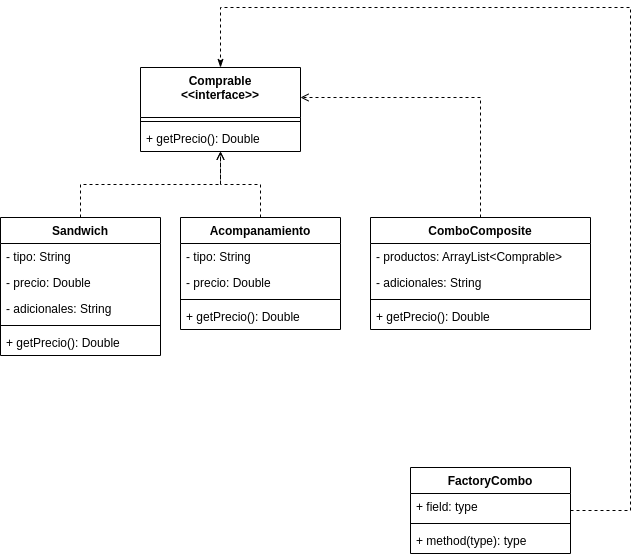

The diagram above was exported from draw.io. Its source (the exported page's mxGraphModel, read from the mxfile embedded in the PNG):
<mxGraphModel dx="1111" dy="653" grid="1" gridSize="10" guides="1" tooltips="1" connect="1" arrows="1" fold="1" page="1" pageScale="1" pageWidth="850" pageHeight="1100" math="0" shadow="0">
  <root>
    <mxCell id="0" />
    <mxCell id="1" parent="0" />
    <mxCell id="yOQiKeNHZjrs357IYuUt-1" value="Comprable&#10;&lt;&lt;interface&gt;&gt;" style="swimlane;fontStyle=1;align=center;verticalAlign=top;childLayout=stackLayout;horizontal=1;startSize=50;horizontalStack=0;resizeParent=1;resizeParentMax=0;resizeLast=0;collapsible=1;marginBottom=0;" vertex="1" parent="1">
      <mxGeometry x="170" y="230" width="160" height="84" as="geometry" />
    </mxCell>
    <mxCell id="yOQiKeNHZjrs357IYuUt-3" value="" style="line;strokeWidth=1;fillColor=none;align=left;verticalAlign=middle;spacingTop=-1;spacingLeft=3;spacingRight=3;rotatable=0;labelPosition=right;points=[];portConstraint=eastwest;" vertex="1" parent="yOQiKeNHZjrs357IYuUt-1">
      <mxGeometry y="50" width="160" height="8" as="geometry" />
    </mxCell>
    <mxCell id="yOQiKeNHZjrs357IYuUt-4" value="+ getPrecio(): Double" style="text;strokeColor=none;fillColor=none;align=left;verticalAlign=top;spacingLeft=4;spacingRight=4;overflow=hidden;rotatable=0;points=[[0,0.5],[1,0.5]];portConstraint=eastwest;" vertex="1" parent="yOQiKeNHZjrs357IYuUt-1">
      <mxGeometry y="58" width="160" height="26" as="geometry" />
    </mxCell>
    <mxCell id="yOQiKeNHZjrs357IYuUt-23" style="edgeStyle=orthogonalEdgeStyle;rounded=0;orthogonalLoop=1;jettySize=auto;html=1;dashed=1;endArrow=open;endFill=0;" edge="1" parent="1" source="yOQiKeNHZjrs357IYuUt-5" target="yOQiKeNHZjrs357IYuUt-1">
      <mxGeometry relative="1" as="geometry" />
    </mxCell>
    <mxCell id="yOQiKeNHZjrs357IYuUt-5" value="Sandwich" style="swimlane;fontStyle=1;align=center;verticalAlign=top;childLayout=stackLayout;horizontal=1;startSize=26;horizontalStack=0;resizeParent=1;resizeParentMax=0;resizeLast=0;collapsible=1;marginBottom=0;" vertex="1" parent="1">
      <mxGeometry x="30" y="380" width="160" height="138" as="geometry" />
    </mxCell>
    <mxCell id="yOQiKeNHZjrs357IYuUt-6" value="- tipo: String" style="text;strokeColor=none;fillColor=none;align=left;verticalAlign=top;spacingLeft=4;spacingRight=4;overflow=hidden;rotatable=0;points=[[0,0.5],[1,0.5]];portConstraint=eastwest;" vertex="1" parent="yOQiKeNHZjrs357IYuUt-5">
      <mxGeometry y="26" width="160" height="26" as="geometry" />
    </mxCell>
    <mxCell id="yOQiKeNHZjrs357IYuUt-9" value="- precio: Double" style="text;strokeColor=none;fillColor=none;align=left;verticalAlign=top;spacingLeft=4;spacingRight=4;overflow=hidden;rotatable=0;points=[[0,0.5],[1,0.5]];portConstraint=eastwest;" vertex="1" parent="yOQiKeNHZjrs357IYuUt-5">
      <mxGeometry y="52" width="160" height="26" as="geometry" />
    </mxCell>
    <mxCell id="yOQiKeNHZjrs357IYuUt-10" value="- adicionales: String" style="text;strokeColor=none;fillColor=none;align=left;verticalAlign=top;spacingLeft=4;spacingRight=4;overflow=hidden;rotatable=0;points=[[0,0.5],[1,0.5]];portConstraint=eastwest;" vertex="1" parent="yOQiKeNHZjrs357IYuUt-5">
      <mxGeometry y="78" width="160" height="26" as="geometry" />
    </mxCell>
    <mxCell id="yOQiKeNHZjrs357IYuUt-7" value="" style="line;strokeWidth=1;fillColor=none;align=left;verticalAlign=middle;spacingTop=-1;spacingLeft=3;spacingRight=3;rotatable=0;labelPosition=right;points=[];portConstraint=eastwest;" vertex="1" parent="yOQiKeNHZjrs357IYuUt-5">
      <mxGeometry y="104" width="160" height="8" as="geometry" />
    </mxCell>
    <mxCell id="yOQiKeNHZjrs357IYuUt-8" value="+ getPrecio(): Double" style="text;strokeColor=none;fillColor=none;align=left;verticalAlign=top;spacingLeft=4;spacingRight=4;overflow=hidden;rotatable=0;points=[[0,0.5],[1,0.5]];portConstraint=eastwest;" vertex="1" parent="yOQiKeNHZjrs357IYuUt-5">
      <mxGeometry y="112" width="160" height="26" as="geometry" />
    </mxCell>
    <mxCell id="yOQiKeNHZjrs357IYuUt-24" style="edgeStyle=orthogonalEdgeStyle;rounded=0;orthogonalLoop=1;jettySize=auto;html=1;dashed=1;endArrow=open;endFill=0;" edge="1" parent="1" source="yOQiKeNHZjrs357IYuUt-11" target="yOQiKeNHZjrs357IYuUt-1">
      <mxGeometry relative="1" as="geometry" />
    </mxCell>
    <mxCell id="yOQiKeNHZjrs357IYuUt-11" value="Acompanamiento" style="swimlane;fontStyle=1;align=center;verticalAlign=top;childLayout=stackLayout;horizontal=1;startSize=26;horizontalStack=0;resizeParent=1;resizeParentMax=0;resizeLast=0;collapsible=1;marginBottom=0;" vertex="1" parent="1">
      <mxGeometry x="210" y="380" width="160" height="112" as="geometry" />
    </mxCell>
    <mxCell id="yOQiKeNHZjrs357IYuUt-12" value="- tipo: String" style="text;strokeColor=none;fillColor=none;align=left;verticalAlign=top;spacingLeft=4;spacingRight=4;overflow=hidden;rotatable=0;points=[[0,0.5],[1,0.5]];portConstraint=eastwest;" vertex="1" parent="yOQiKeNHZjrs357IYuUt-11">
      <mxGeometry y="26" width="160" height="26" as="geometry" />
    </mxCell>
    <mxCell id="yOQiKeNHZjrs357IYuUt-13" value="- precio: Double" style="text;strokeColor=none;fillColor=none;align=left;verticalAlign=top;spacingLeft=4;spacingRight=4;overflow=hidden;rotatable=0;points=[[0,0.5],[1,0.5]];portConstraint=eastwest;" vertex="1" parent="yOQiKeNHZjrs357IYuUt-11">
      <mxGeometry y="52" width="160" height="26" as="geometry" />
    </mxCell>
    <mxCell id="yOQiKeNHZjrs357IYuUt-15" value="" style="line;strokeWidth=1;fillColor=none;align=left;verticalAlign=middle;spacingTop=-1;spacingLeft=3;spacingRight=3;rotatable=0;labelPosition=right;points=[];portConstraint=eastwest;" vertex="1" parent="yOQiKeNHZjrs357IYuUt-11">
      <mxGeometry y="78" width="160" height="8" as="geometry" />
    </mxCell>
    <mxCell id="yOQiKeNHZjrs357IYuUt-16" value="+ getPrecio(): Double" style="text;strokeColor=none;fillColor=none;align=left;verticalAlign=top;spacingLeft=4;spacingRight=4;overflow=hidden;rotatable=0;points=[[0,0.5],[1,0.5]];portConstraint=eastwest;" vertex="1" parent="yOQiKeNHZjrs357IYuUt-11">
      <mxGeometry y="86" width="160" height="26" as="geometry" />
    </mxCell>
    <mxCell id="yOQiKeNHZjrs357IYuUt-25" style="edgeStyle=orthogonalEdgeStyle;rounded=0;orthogonalLoop=1;jettySize=auto;html=1;dashed=1;endArrow=open;endFill=0;" edge="1" parent="1" source="yOQiKeNHZjrs357IYuUt-17" target="yOQiKeNHZjrs357IYuUt-1">
      <mxGeometry relative="1" as="geometry">
        <Array as="points">
          <mxPoint x="510" y="260" />
        </Array>
      </mxGeometry>
    </mxCell>
    <mxCell id="yOQiKeNHZjrs357IYuUt-17" value="ComboComposite" style="swimlane;fontStyle=1;align=center;verticalAlign=top;childLayout=stackLayout;horizontal=1;startSize=26;horizontalStack=0;resizeParent=1;resizeParentMax=0;resizeLast=0;collapsible=1;marginBottom=0;" vertex="1" parent="1">
      <mxGeometry x="400" y="380" width="220" height="112" as="geometry" />
    </mxCell>
    <mxCell id="yOQiKeNHZjrs357IYuUt-18" value="- productos: ArrayList&lt;Comprable&gt;" style="text;strokeColor=none;fillColor=none;align=left;verticalAlign=top;spacingLeft=4;spacingRight=4;overflow=hidden;rotatable=0;points=[[0,0.5],[1,0.5]];portConstraint=eastwest;" vertex="1" parent="yOQiKeNHZjrs357IYuUt-17">
      <mxGeometry y="26" width="220" height="26" as="geometry" />
    </mxCell>
    <mxCell id="yOQiKeNHZjrs357IYuUt-20" value="- adicionales: String" style="text;strokeColor=none;fillColor=none;align=left;verticalAlign=top;spacingLeft=4;spacingRight=4;overflow=hidden;rotatable=0;points=[[0,0.5],[1,0.5]];portConstraint=eastwest;" vertex="1" parent="yOQiKeNHZjrs357IYuUt-17">
      <mxGeometry y="52" width="220" height="26" as="geometry" />
    </mxCell>
    <mxCell id="yOQiKeNHZjrs357IYuUt-21" value="" style="line;strokeWidth=1;fillColor=none;align=left;verticalAlign=middle;spacingTop=-1;spacingLeft=3;spacingRight=3;rotatable=0;labelPosition=right;points=[];portConstraint=eastwest;" vertex="1" parent="yOQiKeNHZjrs357IYuUt-17">
      <mxGeometry y="78" width="220" height="8" as="geometry" />
    </mxCell>
    <mxCell id="yOQiKeNHZjrs357IYuUt-22" value="+ getPrecio(): Double" style="text;strokeColor=none;fillColor=none;align=left;verticalAlign=top;spacingLeft=4;spacingRight=4;overflow=hidden;rotatable=0;points=[[0,0.5],[1,0.5]];portConstraint=eastwest;" vertex="1" parent="yOQiKeNHZjrs357IYuUt-17">
      <mxGeometry y="86" width="220" height="26" as="geometry" />
    </mxCell>
    <mxCell id="yOQiKeNHZjrs357IYuUt-31" style="edgeStyle=orthogonalEdgeStyle;rounded=0;orthogonalLoop=1;jettySize=auto;html=1;dashed=1;endArrow=classicThin;endFill=1;" edge="1" parent="1" source="yOQiKeNHZjrs357IYuUt-26" target="yOQiKeNHZjrs357IYuUt-1">
      <mxGeometry relative="1" as="geometry">
        <Array as="points">
          <mxPoint x="660" y="673" />
          <mxPoint x="660" y="170" />
          <mxPoint x="250" y="170" />
        </Array>
      </mxGeometry>
    </mxCell>
    <mxCell id="yOQiKeNHZjrs357IYuUt-26" value="FactoryCombo" style="swimlane;fontStyle=1;align=center;verticalAlign=top;childLayout=stackLayout;horizontal=1;startSize=26;horizontalStack=0;resizeParent=1;resizeParentMax=0;resizeLast=0;collapsible=1;marginBottom=0;" vertex="1" parent="1">
      <mxGeometry x="440" y="630" width="160" height="86" as="geometry" />
    </mxCell>
    <mxCell id="yOQiKeNHZjrs357IYuUt-27" value="+ field: type" style="text;strokeColor=none;fillColor=none;align=left;verticalAlign=top;spacingLeft=4;spacingRight=4;overflow=hidden;rotatable=0;points=[[0,0.5],[1,0.5]];portConstraint=eastwest;" vertex="1" parent="yOQiKeNHZjrs357IYuUt-26">
      <mxGeometry y="26" width="160" height="26" as="geometry" />
    </mxCell>
    <mxCell id="yOQiKeNHZjrs357IYuUt-28" value="" style="line;strokeWidth=1;fillColor=none;align=left;verticalAlign=middle;spacingTop=-1;spacingLeft=3;spacingRight=3;rotatable=0;labelPosition=right;points=[];portConstraint=eastwest;" vertex="1" parent="yOQiKeNHZjrs357IYuUt-26">
      <mxGeometry y="52" width="160" height="8" as="geometry" />
    </mxCell>
    <mxCell id="yOQiKeNHZjrs357IYuUt-29" value="+ method(type): type" style="text;strokeColor=none;fillColor=none;align=left;verticalAlign=top;spacingLeft=4;spacingRight=4;overflow=hidden;rotatable=0;points=[[0,0.5],[1,0.5]];portConstraint=eastwest;" vertex="1" parent="yOQiKeNHZjrs357IYuUt-26">
      <mxGeometry y="60" width="160" height="26" as="geometry" />
    </mxCell>
  </root>
</mxGraphModel>